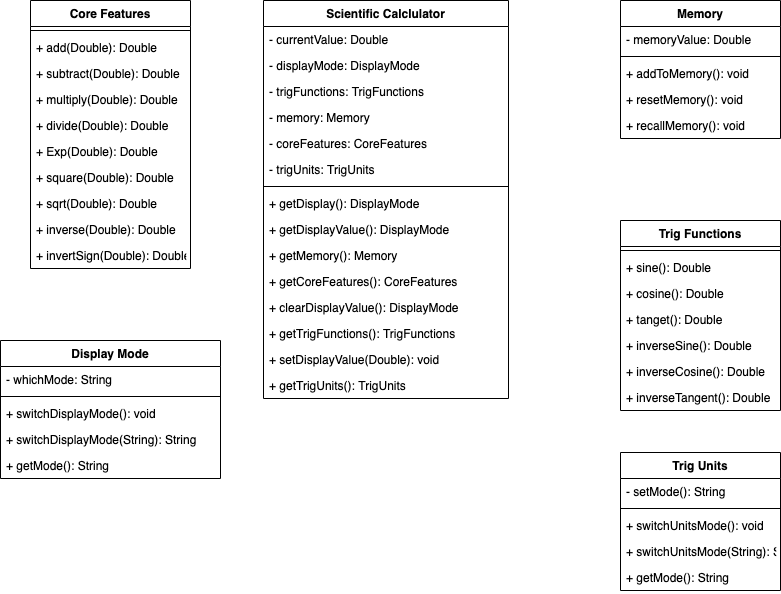

The diagram above was exported from draw.io. Its source (the exported page's mxGraphModel, read from the mxfile embedded in the PNG):
<mxGraphModel dx="1426" dy="771" grid="1" gridSize="10" guides="1" tooltips="1" connect="1" arrows="1" fold="1" page="1" pageScale="1" pageWidth="850" pageHeight="1100" math="0" shadow="0">
  <root>
    <mxCell id="0" />
    <mxCell id="1" parent="0" />
    <mxCell id="lPwHHnFkS71lszr0I_vr-1" value="Scientific Calclulator" style="swimlane;fontStyle=1;align=center;verticalAlign=top;childLayout=stackLayout;horizontal=1;startSize=26;horizontalStack=0;resizeParent=1;resizeParentMax=0;resizeLast=0;collapsible=1;marginBottom=0;" vertex="1" parent="1">
      <mxGeometry x="303" y="110" width="245" height="398" as="geometry" />
    </mxCell>
    <mxCell id="lPwHHnFkS71lszr0I_vr-2" value="- currentValue: Double&#10;" style="text;strokeColor=none;fillColor=none;align=left;verticalAlign=top;spacingLeft=4;spacingRight=4;overflow=hidden;rotatable=0;points=[[0,0.5],[1,0.5]];portConstraint=eastwest;" vertex="1" parent="lPwHHnFkS71lszr0I_vr-1">
      <mxGeometry y="26" width="245" height="26" as="geometry" />
    </mxCell>
    <mxCell id="lPwHHnFkS71lszr0I_vr-7" value="- displayMode: DisplayMode" style="text;strokeColor=none;fillColor=none;align=left;verticalAlign=top;spacingLeft=4;spacingRight=4;overflow=hidden;rotatable=0;points=[[0,0.5],[1,0.5]];portConstraint=eastwest;" vertex="1" parent="lPwHHnFkS71lszr0I_vr-1">
      <mxGeometry y="52" width="245" height="26" as="geometry" />
    </mxCell>
    <mxCell id="lPwHHnFkS71lszr0I_vr-8" value="- trigFunctions: TrigFunctions" style="text;strokeColor=none;fillColor=none;align=left;verticalAlign=top;spacingLeft=4;spacingRight=4;overflow=hidden;rotatable=0;points=[[0,0.5],[1,0.5]];portConstraint=eastwest;" vertex="1" parent="lPwHHnFkS71lszr0I_vr-1">
      <mxGeometry y="78" width="245" height="26" as="geometry" />
    </mxCell>
    <mxCell id="lPwHHnFkS71lszr0I_vr-9" value="- memory: Memory" style="text;strokeColor=none;fillColor=none;align=left;verticalAlign=top;spacingLeft=4;spacingRight=4;overflow=hidden;rotatable=0;points=[[0,0.5],[1,0.5]];portConstraint=eastwest;" vertex="1" parent="lPwHHnFkS71lszr0I_vr-1">
      <mxGeometry y="104" width="245" height="26" as="geometry" />
    </mxCell>
    <mxCell id="lPwHHnFkS71lszr0I_vr-10" value="- coreFeatures: CoreFeatures" style="text;strokeColor=none;fillColor=none;align=left;verticalAlign=top;spacingLeft=4;spacingRight=4;overflow=hidden;rotatable=0;points=[[0,0.5],[1,0.5]];portConstraint=eastwest;" vertex="1" parent="lPwHHnFkS71lszr0I_vr-1">
      <mxGeometry y="130" width="245" height="26" as="geometry" />
    </mxCell>
    <mxCell id="lPwHHnFkS71lszr0I_vr-11" value="- trigUnits: TrigUnits" style="text;strokeColor=none;fillColor=none;align=left;verticalAlign=top;spacingLeft=4;spacingRight=4;overflow=hidden;rotatable=0;points=[[0,0.5],[1,0.5]];portConstraint=eastwest;" vertex="1" parent="lPwHHnFkS71lszr0I_vr-1">
      <mxGeometry y="156" width="245" height="26" as="geometry" />
    </mxCell>
    <mxCell id="lPwHHnFkS71lszr0I_vr-3" value="" style="line;strokeWidth=1;fillColor=none;align=left;verticalAlign=middle;spacingTop=-1;spacingLeft=3;spacingRight=3;rotatable=0;labelPosition=right;points=[];portConstraint=eastwest;" vertex="1" parent="lPwHHnFkS71lszr0I_vr-1">
      <mxGeometry y="182" width="245" height="8" as="geometry" />
    </mxCell>
    <mxCell id="lPwHHnFkS71lszr0I_vr-4" value="+ getDisplay(): DisplayMode" style="text;strokeColor=none;fillColor=none;align=left;verticalAlign=top;spacingLeft=4;spacingRight=4;overflow=hidden;rotatable=0;points=[[0,0.5],[1,0.5]];portConstraint=eastwest;" vertex="1" parent="lPwHHnFkS71lszr0I_vr-1">
      <mxGeometry y="190" width="245" height="26" as="geometry" />
    </mxCell>
    <mxCell id="lPwHHnFkS71lszr0I_vr-12" value="+ getDisplayValue(): DisplayMode" style="text;strokeColor=none;fillColor=none;align=left;verticalAlign=top;spacingLeft=4;spacingRight=4;overflow=hidden;rotatable=0;points=[[0,0.5],[1,0.5]];portConstraint=eastwest;" vertex="1" parent="lPwHHnFkS71lszr0I_vr-1">
      <mxGeometry y="216" width="245" height="26" as="geometry" />
    </mxCell>
    <mxCell id="lPwHHnFkS71lszr0I_vr-13" value="+ getMemory(): Memory" style="text;strokeColor=none;fillColor=none;align=left;verticalAlign=top;spacingLeft=4;spacingRight=4;overflow=hidden;rotatable=0;points=[[0,0.5],[1,0.5]];portConstraint=eastwest;" vertex="1" parent="lPwHHnFkS71lszr0I_vr-1">
      <mxGeometry y="242" width="245" height="26" as="geometry" />
    </mxCell>
    <mxCell id="lPwHHnFkS71lszr0I_vr-14" value="+ getCoreFeatures(): CoreFeatures" style="text;strokeColor=none;fillColor=none;align=left;verticalAlign=top;spacingLeft=4;spacingRight=4;overflow=hidden;rotatable=0;points=[[0,0.5],[1,0.5]];portConstraint=eastwest;" vertex="1" parent="lPwHHnFkS71lszr0I_vr-1">
      <mxGeometry y="268" width="245" height="26" as="geometry" />
    </mxCell>
    <mxCell id="lPwHHnFkS71lszr0I_vr-15" value="+ clearDisplayValue(): DisplayMode" style="text;strokeColor=none;fillColor=none;align=left;verticalAlign=top;spacingLeft=4;spacingRight=4;overflow=hidden;rotatable=0;points=[[0,0.5],[1,0.5]];portConstraint=eastwest;" vertex="1" parent="lPwHHnFkS71lszr0I_vr-1">
      <mxGeometry y="294" width="245" height="26" as="geometry" />
    </mxCell>
    <mxCell id="lPwHHnFkS71lszr0I_vr-16" value="+ getTrigFunctions(): TrigFunctions" style="text;strokeColor=none;fillColor=none;align=left;verticalAlign=top;spacingLeft=4;spacingRight=4;overflow=hidden;rotatable=0;points=[[0,0.5],[1,0.5]];portConstraint=eastwest;" vertex="1" parent="lPwHHnFkS71lszr0I_vr-1">
      <mxGeometry y="320" width="245" height="26" as="geometry" />
    </mxCell>
    <mxCell id="lPwHHnFkS71lszr0I_vr-17" value="+ setDisplayValue(Double): void" style="text;strokeColor=none;fillColor=none;align=left;verticalAlign=top;spacingLeft=4;spacingRight=4;overflow=hidden;rotatable=0;points=[[0,0.5],[1,0.5]];portConstraint=eastwest;" vertex="1" parent="lPwHHnFkS71lszr0I_vr-1">
      <mxGeometry y="346" width="245" height="26" as="geometry" />
    </mxCell>
    <mxCell id="lPwHHnFkS71lszr0I_vr-18" value="+ getTrigUnits(): TrigUnits" style="text;strokeColor=none;fillColor=none;align=left;verticalAlign=top;spacingLeft=4;spacingRight=4;overflow=hidden;rotatable=0;points=[[0,0.5],[1,0.5]];portConstraint=eastwest;" vertex="1" parent="lPwHHnFkS71lszr0I_vr-1">
      <mxGeometry y="372" width="245" height="26" as="geometry" />
    </mxCell>
    <mxCell id="lPwHHnFkS71lszr0I_vr-19" value="Core Features" style="swimlane;fontStyle=1;align=center;verticalAlign=top;childLayout=stackLayout;horizontal=1;startSize=26;horizontalStack=0;resizeParent=1;resizeParentMax=0;resizeLast=0;collapsible=1;marginBottom=0;" vertex="1" parent="1">
      <mxGeometry x="70" y="110" width="160" height="268" as="geometry" />
    </mxCell>
    <mxCell id="lPwHHnFkS71lszr0I_vr-21" value="" style="line;strokeWidth=1;fillColor=none;align=left;verticalAlign=middle;spacingTop=-1;spacingLeft=3;spacingRight=3;rotatable=0;labelPosition=right;points=[];portConstraint=eastwest;" vertex="1" parent="lPwHHnFkS71lszr0I_vr-19">
      <mxGeometry y="26" width="160" height="8" as="geometry" />
    </mxCell>
    <mxCell id="lPwHHnFkS71lszr0I_vr-22" value="+ add(Double): Double" style="text;strokeColor=none;fillColor=none;align=left;verticalAlign=top;spacingLeft=4;spacingRight=4;overflow=hidden;rotatable=0;points=[[0,0.5],[1,0.5]];portConstraint=eastwest;" vertex="1" parent="lPwHHnFkS71lszr0I_vr-19">
      <mxGeometry y="34" width="160" height="26" as="geometry" />
    </mxCell>
    <mxCell id="lPwHHnFkS71lszr0I_vr-23" value="+ subtract(Double): Double" style="text;strokeColor=none;fillColor=none;align=left;verticalAlign=top;spacingLeft=4;spacingRight=4;overflow=hidden;rotatable=0;points=[[0,0.5],[1,0.5]];portConstraint=eastwest;" vertex="1" parent="lPwHHnFkS71lszr0I_vr-19">
      <mxGeometry y="60" width="160" height="26" as="geometry" />
    </mxCell>
    <mxCell id="lPwHHnFkS71lszr0I_vr-24" value="+ multiply(Double): Double" style="text;strokeColor=none;fillColor=none;align=left;verticalAlign=top;spacingLeft=4;spacingRight=4;overflow=hidden;rotatable=0;points=[[0,0.5],[1,0.5]];portConstraint=eastwest;" vertex="1" parent="lPwHHnFkS71lszr0I_vr-19">
      <mxGeometry y="86" width="160" height="26" as="geometry" />
    </mxCell>
    <mxCell id="lPwHHnFkS71lszr0I_vr-25" value="+ divide(Double): Double" style="text;strokeColor=none;fillColor=none;align=left;verticalAlign=top;spacingLeft=4;spacingRight=4;overflow=hidden;rotatable=0;points=[[0,0.5],[1,0.5]];portConstraint=eastwest;" vertex="1" parent="lPwHHnFkS71lszr0I_vr-19">
      <mxGeometry y="112" width="160" height="26" as="geometry" />
    </mxCell>
    <mxCell id="lPwHHnFkS71lszr0I_vr-26" value="+ Exp(Double): Double" style="text;strokeColor=none;fillColor=none;align=left;verticalAlign=top;spacingLeft=4;spacingRight=4;overflow=hidden;rotatable=0;points=[[0,0.5],[1,0.5]];portConstraint=eastwest;" vertex="1" parent="lPwHHnFkS71lszr0I_vr-19">
      <mxGeometry y="138" width="160" height="26" as="geometry" />
    </mxCell>
    <mxCell id="lPwHHnFkS71lszr0I_vr-27" value="+ square(Double): Double" style="text;strokeColor=none;fillColor=none;align=left;verticalAlign=top;spacingLeft=4;spacingRight=4;overflow=hidden;rotatable=0;points=[[0,0.5],[1,0.5]];portConstraint=eastwest;" vertex="1" parent="lPwHHnFkS71lszr0I_vr-19">
      <mxGeometry y="164" width="160" height="26" as="geometry" />
    </mxCell>
    <mxCell id="lPwHHnFkS71lszr0I_vr-28" value="+ sqrt(Double): Double" style="text;strokeColor=none;fillColor=none;align=left;verticalAlign=top;spacingLeft=4;spacingRight=4;overflow=hidden;rotatable=0;points=[[0,0.5],[1,0.5]];portConstraint=eastwest;" vertex="1" parent="lPwHHnFkS71lszr0I_vr-19">
      <mxGeometry y="190" width="160" height="26" as="geometry" />
    </mxCell>
    <mxCell id="lPwHHnFkS71lszr0I_vr-29" value="+ inverse(Double): Double" style="text;strokeColor=none;fillColor=none;align=left;verticalAlign=top;spacingLeft=4;spacingRight=4;overflow=hidden;rotatable=0;points=[[0,0.5],[1,0.5]];portConstraint=eastwest;" vertex="1" parent="lPwHHnFkS71lszr0I_vr-19">
      <mxGeometry y="216" width="160" height="26" as="geometry" />
    </mxCell>
    <mxCell id="lPwHHnFkS71lszr0I_vr-30" value="+ invertSign(Double): Double" style="text;strokeColor=none;fillColor=none;align=left;verticalAlign=top;spacingLeft=4;spacingRight=4;overflow=hidden;rotatable=0;points=[[0,0.5],[1,0.5]];portConstraint=eastwest;" vertex="1" parent="lPwHHnFkS71lszr0I_vr-19">
      <mxGeometry y="242" width="160" height="26" as="geometry" />
    </mxCell>
    <mxCell id="lPwHHnFkS71lszr0I_vr-31" value="Display Mode" style="swimlane;fontStyle=1;align=center;verticalAlign=top;childLayout=stackLayout;horizontal=1;startSize=26;horizontalStack=0;resizeParent=1;resizeParentMax=0;resizeLast=0;collapsible=1;marginBottom=0;" vertex="1" parent="1">
      <mxGeometry x="40" y="450" width="220" height="138" as="geometry" />
    </mxCell>
    <mxCell id="lPwHHnFkS71lszr0I_vr-32" value="- whichMode: String" style="text;strokeColor=none;fillColor=none;align=left;verticalAlign=top;spacingLeft=4;spacingRight=4;overflow=hidden;rotatable=0;points=[[0,0.5],[1,0.5]];portConstraint=eastwest;" vertex="1" parent="lPwHHnFkS71lszr0I_vr-31">
      <mxGeometry y="26" width="220" height="26" as="geometry" />
    </mxCell>
    <mxCell id="lPwHHnFkS71lszr0I_vr-33" value="" style="line;strokeWidth=1;fillColor=none;align=left;verticalAlign=middle;spacingTop=-1;spacingLeft=3;spacingRight=3;rotatable=0;labelPosition=right;points=[];portConstraint=eastwest;" vertex="1" parent="lPwHHnFkS71lszr0I_vr-31">
      <mxGeometry y="52" width="220" height="8" as="geometry" />
    </mxCell>
    <mxCell id="lPwHHnFkS71lszr0I_vr-34" value="+ switchDisplayMode(): void" style="text;strokeColor=none;fillColor=none;align=left;verticalAlign=top;spacingLeft=4;spacingRight=4;overflow=hidden;rotatable=0;points=[[0,0.5],[1,0.5]];portConstraint=eastwest;" vertex="1" parent="lPwHHnFkS71lszr0I_vr-31">
      <mxGeometry y="60" width="220" height="26" as="geometry" />
    </mxCell>
    <mxCell id="lPwHHnFkS71lszr0I_vr-35" value="+ switchDisplayMode(String): String" style="text;strokeColor=none;fillColor=none;align=left;verticalAlign=top;spacingLeft=4;spacingRight=4;overflow=hidden;rotatable=0;points=[[0,0.5],[1,0.5]];portConstraint=eastwest;" vertex="1" parent="lPwHHnFkS71lszr0I_vr-31">
      <mxGeometry y="86" width="220" height="26" as="geometry" />
    </mxCell>
    <mxCell id="lPwHHnFkS71lszr0I_vr-36" value="+ getMode(): String" style="text;strokeColor=none;fillColor=none;align=left;verticalAlign=top;spacingLeft=4;spacingRight=4;overflow=hidden;rotatable=0;points=[[0,0.5],[1,0.5]];portConstraint=eastwest;" vertex="1" parent="lPwHHnFkS71lszr0I_vr-31">
      <mxGeometry y="112" width="220" height="26" as="geometry" />
    </mxCell>
    <mxCell id="lPwHHnFkS71lszr0I_vr-37" value="Memory" style="swimlane;fontStyle=1;align=center;verticalAlign=top;childLayout=stackLayout;horizontal=1;startSize=26;horizontalStack=0;resizeParent=1;resizeParentMax=0;resizeLast=0;collapsible=1;marginBottom=0;" vertex="1" parent="1">
      <mxGeometry x="660" y="110" width="160" height="138" as="geometry" />
    </mxCell>
    <mxCell id="lPwHHnFkS71lszr0I_vr-38" value="- memoryValue: Double&#10;" style="text;strokeColor=none;fillColor=none;align=left;verticalAlign=top;spacingLeft=4;spacingRight=4;overflow=hidden;rotatable=0;points=[[0,0.5],[1,0.5]];portConstraint=eastwest;" vertex="1" parent="lPwHHnFkS71lszr0I_vr-37">
      <mxGeometry y="26" width="160" height="26" as="geometry" />
    </mxCell>
    <mxCell id="lPwHHnFkS71lszr0I_vr-39" value="" style="line;strokeWidth=1;fillColor=none;align=left;verticalAlign=middle;spacingTop=-1;spacingLeft=3;spacingRight=3;rotatable=0;labelPosition=right;points=[];portConstraint=eastwest;" vertex="1" parent="lPwHHnFkS71lszr0I_vr-37">
      <mxGeometry y="52" width="160" height="8" as="geometry" />
    </mxCell>
    <mxCell id="lPwHHnFkS71lszr0I_vr-40" value="+ addToMemory(): void" style="text;strokeColor=none;fillColor=none;align=left;verticalAlign=top;spacingLeft=4;spacingRight=4;overflow=hidden;rotatable=0;points=[[0,0.5],[1,0.5]];portConstraint=eastwest;" vertex="1" parent="lPwHHnFkS71lszr0I_vr-37">
      <mxGeometry y="60" width="160" height="26" as="geometry" />
    </mxCell>
    <mxCell id="lPwHHnFkS71lszr0I_vr-41" value="+ resetMemory(): void" style="text;strokeColor=none;fillColor=none;align=left;verticalAlign=top;spacingLeft=4;spacingRight=4;overflow=hidden;rotatable=0;points=[[0,0.5],[1,0.5]];portConstraint=eastwest;" vertex="1" parent="lPwHHnFkS71lszr0I_vr-37">
      <mxGeometry y="86" width="160" height="26" as="geometry" />
    </mxCell>
    <mxCell id="lPwHHnFkS71lszr0I_vr-42" value="+ recallMemory(): void" style="text;strokeColor=none;fillColor=none;align=left;verticalAlign=top;spacingLeft=4;spacingRight=4;overflow=hidden;rotatable=0;points=[[0,0.5],[1,0.5]];portConstraint=eastwest;" vertex="1" parent="lPwHHnFkS71lszr0I_vr-37">
      <mxGeometry y="112" width="160" height="26" as="geometry" />
    </mxCell>
    <mxCell id="lPwHHnFkS71lszr0I_vr-43" value="Trig Functions&#10;" style="swimlane;fontStyle=1;align=center;verticalAlign=top;childLayout=stackLayout;horizontal=1;startSize=26;horizontalStack=0;resizeParent=1;resizeParentMax=0;resizeLast=0;collapsible=1;marginBottom=0;" vertex="1" parent="1">
      <mxGeometry x="660" y="330" width="160" height="190" as="geometry" />
    </mxCell>
    <mxCell id="lPwHHnFkS71lszr0I_vr-45" value="" style="line;strokeWidth=1;fillColor=none;align=left;verticalAlign=middle;spacingTop=-1;spacingLeft=3;spacingRight=3;rotatable=0;labelPosition=right;points=[];portConstraint=eastwest;" vertex="1" parent="lPwHHnFkS71lszr0I_vr-43">
      <mxGeometry y="26" width="160" height="8" as="geometry" />
    </mxCell>
    <mxCell id="lPwHHnFkS71lszr0I_vr-46" value="+ sine(): Double" style="text;strokeColor=none;fillColor=none;align=left;verticalAlign=top;spacingLeft=4;spacingRight=4;overflow=hidden;rotatable=0;points=[[0,0.5],[1,0.5]];portConstraint=eastwest;" vertex="1" parent="lPwHHnFkS71lszr0I_vr-43">
      <mxGeometry y="34" width="160" height="26" as="geometry" />
    </mxCell>
    <mxCell id="lPwHHnFkS71lszr0I_vr-47" value="+ cosine(): Double" style="text;strokeColor=none;fillColor=none;align=left;verticalAlign=top;spacingLeft=4;spacingRight=4;overflow=hidden;rotatable=0;points=[[0,0.5],[1,0.5]];portConstraint=eastwest;" vertex="1" parent="lPwHHnFkS71lszr0I_vr-43">
      <mxGeometry y="60" width="160" height="26" as="geometry" />
    </mxCell>
    <mxCell id="lPwHHnFkS71lszr0I_vr-48" value="+ tanget(): Double" style="text;strokeColor=none;fillColor=none;align=left;verticalAlign=top;spacingLeft=4;spacingRight=4;overflow=hidden;rotatable=0;points=[[0,0.5],[1,0.5]];portConstraint=eastwest;" vertex="1" parent="lPwHHnFkS71lszr0I_vr-43">
      <mxGeometry y="86" width="160" height="26" as="geometry" />
    </mxCell>
    <mxCell id="lPwHHnFkS71lszr0I_vr-49" value="+ inverseSine(): Double" style="text;strokeColor=none;fillColor=none;align=left;verticalAlign=top;spacingLeft=4;spacingRight=4;overflow=hidden;rotatable=0;points=[[0,0.5],[1,0.5]];portConstraint=eastwest;" vertex="1" parent="lPwHHnFkS71lszr0I_vr-43">
      <mxGeometry y="112" width="160" height="26" as="geometry" />
    </mxCell>
    <mxCell id="lPwHHnFkS71lszr0I_vr-50" value="+ inverseCosine(): Double" style="text;strokeColor=none;fillColor=none;align=left;verticalAlign=top;spacingLeft=4;spacingRight=4;overflow=hidden;rotatable=0;points=[[0,0.5],[1,0.5]];portConstraint=eastwest;" vertex="1" parent="lPwHHnFkS71lszr0I_vr-43">
      <mxGeometry y="138" width="160" height="26" as="geometry" />
    </mxCell>
    <mxCell id="lPwHHnFkS71lszr0I_vr-51" value="+ inverseTangent(): Double" style="text;strokeColor=none;fillColor=none;align=left;verticalAlign=top;spacingLeft=4;spacingRight=4;overflow=hidden;rotatable=0;points=[[0,0.5],[1,0.5]];portConstraint=eastwest;" vertex="1" parent="lPwHHnFkS71lszr0I_vr-43">
      <mxGeometry y="164" width="160" height="26" as="geometry" />
    </mxCell>
    <mxCell id="lPwHHnFkS71lszr0I_vr-52" value="Trig Units" style="swimlane;fontStyle=1;align=center;verticalAlign=top;childLayout=stackLayout;horizontal=1;startSize=26;horizontalStack=0;resizeParent=1;resizeParentMax=0;resizeLast=0;collapsible=1;marginBottom=0;" vertex="1" parent="1">
      <mxGeometry x="660" y="562" width="160" height="138" as="geometry" />
    </mxCell>
    <mxCell id="lPwHHnFkS71lszr0I_vr-53" value="- setMode(): String" style="text;strokeColor=none;fillColor=none;align=left;verticalAlign=top;spacingLeft=4;spacingRight=4;overflow=hidden;rotatable=0;points=[[0,0.5],[1,0.5]];portConstraint=eastwest;" vertex="1" parent="lPwHHnFkS71lszr0I_vr-52">
      <mxGeometry y="26" width="160" height="26" as="geometry" />
    </mxCell>
    <mxCell id="lPwHHnFkS71lszr0I_vr-54" value="" style="line;strokeWidth=1;fillColor=none;align=left;verticalAlign=middle;spacingTop=-1;spacingLeft=3;spacingRight=3;rotatable=0;labelPosition=right;points=[];portConstraint=eastwest;" vertex="1" parent="lPwHHnFkS71lszr0I_vr-52">
      <mxGeometry y="52" width="160" height="8" as="geometry" />
    </mxCell>
    <mxCell id="lPwHHnFkS71lszr0I_vr-55" value="+ switchUnitsMode(): void" style="text;strokeColor=none;fillColor=none;align=left;verticalAlign=top;spacingLeft=4;spacingRight=4;overflow=hidden;rotatable=0;points=[[0,0.5],[1,0.5]];portConstraint=eastwest;" vertex="1" parent="lPwHHnFkS71lszr0I_vr-52">
      <mxGeometry y="60" width="160" height="26" as="geometry" />
    </mxCell>
    <mxCell id="lPwHHnFkS71lszr0I_vr-56" value="+ switchUnitsMode(String): String" style="text;strokeColor=none;fillColor=none;align=left;verticalAlign=top;spacingLeft=4;spacingRight=4;overflow=hidden;rotatable=0;points=[[0,0.5],[1,0.5]];portConstraint=eastwest;" vertex="1" parent="lPwHHnFkS71lszr0I_vr-52">
      <mxGeometry y="86" width="160" height="26" as="geometry" />
    </mxCell>
    <mxCell id="lPwHHnFkS71lszr0I_vr-57" value="+ getMode(): String" style="text;strokeColor=none;fillColor=none;align=left;verticalAlign=top;spacingLeft=4;spacingRight=4;overflow=hidden;rotatable=0;points=[[0,0.5],[1,0.5]];portConstraint=eastwest;" vertex="1" parent="lPwHHnFkS71lszr0I_vr-52">
      <mxGeometry y="112" width="160" height="26" as="geometry" />
    </mxCell>
  </root>
</mxGraphModel>